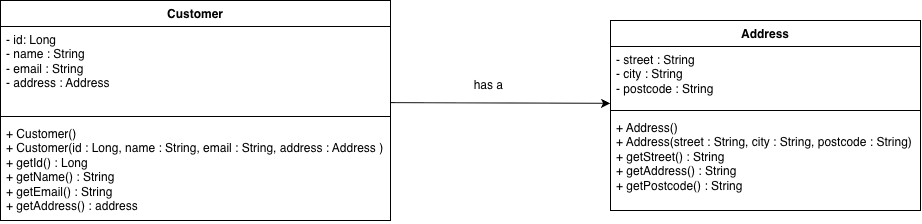

The diagram above was exported from draw.io. Its source (the exported page's mxGraphModel, read from the mxfile embedded in the PNG):
<mxGraphModel dx="1374" dy="910" grid="1" gridSize="10" guides="1" tooltips="1" connect="1" arrows="1" fold="1" page="1" pageScale="1" pageWidth="1100" pageHeight="850" math="0" shadow="0">
  <root>
    <mxCell id="0" />
    <mxCell id="1" parent="0" />
    <mxCell id="rfI4heepurLWArOV-rkd-6" parent="1" style="swimlane;fontStyle=1;align=center;verticalAlign=top;childLayout=stackLayout;horizontal=1;startSize=26;horizontalStack=0;resizeParent=1;resizeParentMax=0;resizeLast=0;collapsible=1;marginBottom=0;whiteSpace=wrap;html=1;" value="Customer" vertex="1">
      <mxGeometry height="220" width="390" x="290" y="70" as="geometry" />
    </mxCell>
    <mxCell id="rfI4heepurLWArOV-rkd-7" parent="rfI4heepurLWArOV-rkd-6" style="text;strokeColor=none;fillColor=none;align=left;verticalAlign=top;spacingLeft=4;spacingRight=4;overflow=hidden;rotatable=0;points=[[0,0.5],[1,0.5]];portConstraint=eastwest;whiteSpace=wrap;html=1;" value="- id: Long&lt;div&gt;- name : String&lt;/div&gt;&lt;div&gt;- email : String&lt;/div&gt;&lt;div&gt;- address : Address&lt;/div&gt;" vertex="1">
      <mxGeometry height="86" width="390" y="26" as="geometry" />
    </mxCell>
    <mxCell id="rfI4heepurLWArOV-rkd-8" parent="rfI4heepurLWArOV-rkd-6" style="line;strokeWidth=1;fillColor=none;align=left;verticalAlign=middle;spacingTop=-1;spacingLeft=3;spacingRight=3;rotatable=0;labelPosition=right;points=[];portConstraint=eastwest;strokeColor=inherit;labelPerimeter=1;" value="" vertex="1">
      <mxGeometry height="8" width="390" y="112" as="geometry" />
    </mxCell>
    <mxCell id="rfI4heepurLWArOV-rkd-9" parent="rfI4heepurLWArOV-rkd-6" style="text;strokeColor=none;fillColor=none;align=left;verticalAlign=top;spacingLeft=4;spacingRight=4;overflow=hidden;rotatable=0;points=[[0,0.5],[1,0.5]];portConstraint=eastwest;whiteSpace=wrap;html=1;" value="+ Customer()&lt;div&gt;+ Customer(id : Long, name : String, email : String, address : Address )&lt;/div&gt;&lt;div&gt;+ getId() : Long&lt;/div&gt;&lt;div&gt;+ getName() : String&amp;nbsp;&lt;/div&gt;&lt;div&gt;+ getEmail() : String&lt;/div&gt;&lt;div&gt;+ getAddress() : address&lt;br&gt;&lt;div&gt;&lt;br&gt;&lt;/div&gt;&lt;/div&gt;" vertex="1">
      <mxGeometry height="100" width="390" y="120" as="geometry" />
    </mxCell>
    <mxCell id="rfI4heepurLWArOV-rkd-10" parent="1" style="swimlane;fontStyle=1;align=center;verticalAlign=top;childLayout=stackLayout;horizontal=1;startSize=26;horizontalStack=0;resizeParent=1;resizeParentMax=0;resizeLast=0;collapsible=1;marginBottom=0;whiteSpace=wrap;html=1;" value="Address" vertex="1">
      <mxGeometry height="190" width="310" x="900" y="90" as="geometry" />
    </mxCell>
    <mxCell id="rfI4heepurLWArOV-rkd-11" parent="rfI4heepurLWArOV-rkd-10" style="text;strokeColor=none;fillColor=none;align=left;verticalAlign=top;spacingLeft=4;spacingRight=4;overflow=hidden;rotatable=0;points=[[0,0.5],[1,0.5]];portConstraint=eastwest;whiteSpace=wrap;html=1;" value="- street : String&lt;div&gt;- city : String&lt;/div&gt;&lt;div&gt;- postcode : String&lt;/div&gt;&lt;div&gt;&lt;br&gt;&lt;/div&gt;&lt;div&gt;&lt;br&gt;&lt;/div&gt;&lt;div&gt;&lt;br&gt;&lt;div&gt;&lt;br&gt;&lt;/div&gt;&lt;/div&gt;" vertex="1">
      <mxGeometry height="60" width="310" y="26" as="geometry" />
    </mxCell>
    <mxCell id="rfI4heepurLWArOV-rkd-12" parent="rfI4heepurLWArOV-rkd-10" style="line;strokeWidth=1;fillColor=none;align=left;verticalAlign=middle;spacingTop=-1;spacingLeft=3;spacingRight=3;rotatable=0;labelPosition=right;points=[];portConstraint=eastwest;strokeColor=inherit;labelPerimeter=1;" value="" vertex="1">
      <mxGeometry height="8" width="310" y="86" as="geometry" />
    </mxCell>
    <mxCell id="rfI4heepurLWArOV-rkd-13" parent="rfI4heepurLWArOV-rkd-10" style="text;strokeColor=none;fillColor=none;align=left;verticalAlign=top;spacingLeft=4;spacingRight=4;overflow=hidden;rotatable=0;points=[[0,0.5],[1,0.5]];portConstraint=eastwest;whiteSpace=wrap;html=1;" value="+ Address()&lt;div&gt;+ Address(street : String, city : String, postcode : String)&lt;/div&gt;&lt;div&gt;+ getStreet() : String&lt;/div&gt;&lt;div&gt;+ getAddress() : String&lt;/div&gt;&lt;div&gt;+ getPostcode() : String&amp;nbsp;&lt;/div&gt;" vertex="1">
      <mxGeometry height="96" width="310" y="94" as="geometry" />
    </mxCell>
    <mxCell id="rfI4heepurLWArOV-rkd-16" edge="1" parent="1" source="rfI4heepurLWArOV-rkd-7" style="endArrow=classic;html=1;rounded=0;strokeColor=default;align=center;verticalAlign=middle;fontFamily=Helvetica;fontSize=11;fontColor=default;labelBackgroundColor=default;defaultLabelBackgroundColor=page;entryX=-0.001;entryY=0.947;entryDx=0;entryDy=0;entryPerimeter=0;exitX=1;exitY=0.885;exitDx=0;exitDy=0;exitPerimeter=0;" target="rfI4heepurLWArOV-rkd-11" value="">
      <mxGeometry height="50" relative="1" width="50" as="geometry">
        <mxPoint x="690" y="170" as="sourcePoint" />
        <mxPoint x="740" y="120" as="targetPoint" />
      </mxGeometry>
    </mxCell>
    <mxCell id="rfI4heepurLWArOV-rkd-17" parent="1" style="text;html=1;whiteSpace=wrap;strokeColor=none;fillColor=none;align=center;verticalAlign=middle;rounded=0;" value="has a&amp;nbsp;" vertex="1">
      <mxGeometry height="30" width="60" x="750" y="140" as="geometry" />
    </mxCell>
  </root>
</mxGraphModel>